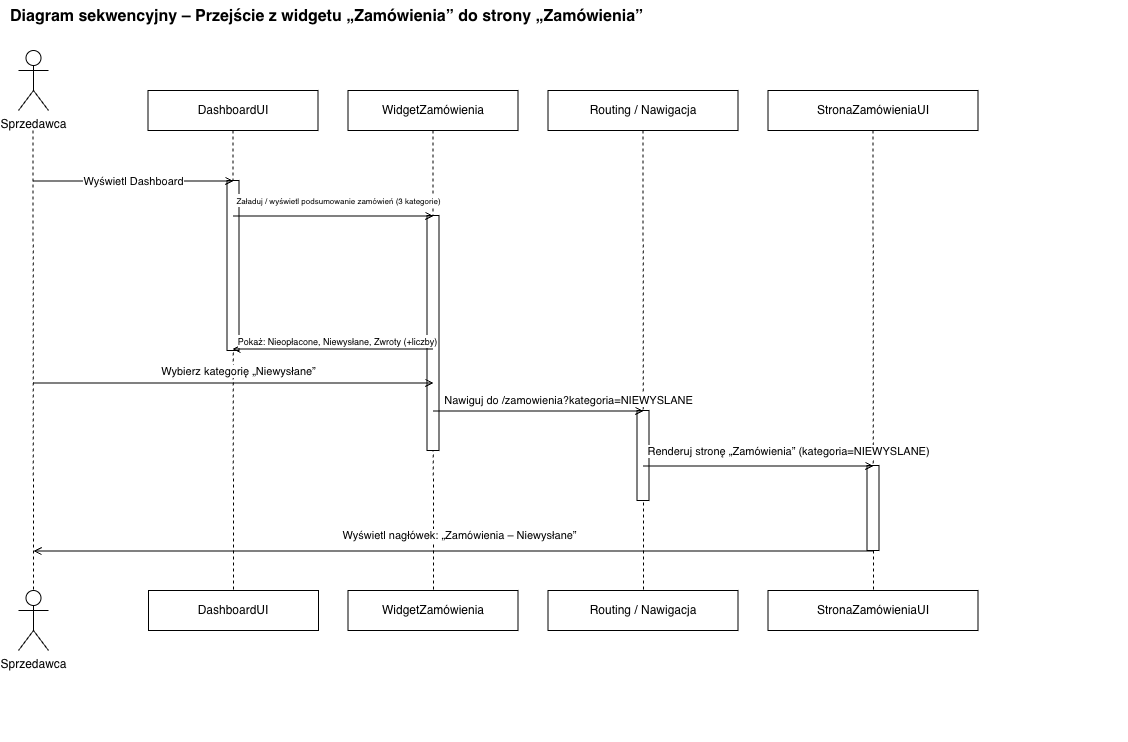

The diagram above was exported from draw.io. Its source (the exported page's mxGraphModel, read from the mxfile embedded in the PNG):
<mxGraphModel dx="1273" dy="746" grid="1" gridSize="10" guides="1" tooltips="1" connect="1" arrows="1" fold="1" page="1" pageScale="1" pageWidth="827" pageHeight="1169" math="0" shadow="0">
  <root>
    <mxCell id="0" />
    <mxCell id="1" parent="0" />
    <mxCell id="WEG7FkCidaE0_HmU9i5v-1" parent="1" style="text;html=1;strokeColor=none;fillColor=none;align=left;verticalAlign=top;whiteSpace=wrap;fontSize=16;fontStyle=1;" value="Diagram sekwencyjny – Przejście z widgetu „Zamówienia” do strony „Zamówienia”" vertex="1">
      <mxGeometry height="30" width="1120" x="20" y="10" as="geometry" />
    </mxCell>
    <mxCell id="WEG7FkCidaE0_HmU9i5v-3" parent="1" style="rounded=0;whiteSpace=wrap;html=1;align=center;verticalAlign=middle;strokeWidth=1;" value="DashboardUI" vertex="1">
      <mxGeometry height="40" width="170" x="159.5" y="100" as="geometry" />
    </mxCell>
    <mxCell id="WEG7FkCidaE0_HmU9i5v-4" parent="1" style="rounded=0;whiteSpace=wrap;html=1;align=center;verticalAlign=middle;strokeWidth=1;" value="WidgetZamówienia" vertex="1">
      <mxGeometry height="40" width="170" x="359.5" y="100" as="geometry" />
    </mxCell>
    <mxCell id="WEG7FkCidaE0_HmU9i5v-5" parent="1" style="rounded=0;whiteSpace=wrap;html=1;align=center;verticalAlign=middle;strokeWidth=1;" value="Routing / Nawigacja" vertex="1">
      <mxGeometry height="40" width="190" x="559.5" y="100" as="geometry" />
    </mxCell>
    <mxCell id="WEG7FkCidaE0_HmU9i5v-6" parent="1" style="rounded=0;whiteSpace=wrap;html=1;align=center;verticalAlign=middle;strokeWidth=1;" value="StronaZamówieniaUI" vertex="1">
      <mxGeometry height="40" width="210" x="779.5" y="100" as="geometry" />
    </mxCell>
    <mxCell id="WEG7FkCidaE0_HmU9i5v-7" parent="1" style="shape=point;perimeter=pointPerimeter;opacity=0;" value="" vertex="1">
      <mxGeometry height="1" width="1" x="44.5" y="750" as="geometry" />
    </mxCell>
    <mxCell id="WEG7FkCidaE0_HmU9i5v-8" parent="1" style="shape=point;perimeter=pointPerimeter;opacity=0;" value="" vertex="1">
      <mxGeometry height="1" width="1" x="244.5" y="750" as="geometry" />
    </mxCell>
    <mxCell id="WEG7FkCidaE0_HmU9i5v-9" parent="1" style="shape=point;perimeter=pointPerimeter;opacity=0;" value="" vertex="1">
      <mxGeometry height="1" width="1" x="444.5" y="750" as="geometry" />
    </mxCell>
    <mxCell id="WEG7FkCidaE0_HmU9i5v-10" parent="1" style="shape=point;perimeter=pointPerimeter;opacity=0;" value="" vertex="1">
      <mxGeometry height="1" width="1" x="654.5" y="750" as="geometry" />
    </mxCell>
    <mxCell id="WEG7FkCidaE0_HmU9i5v-11" parent="1" style="shape=point;perimeter=pointPerimeter;opacity=0;" value="" vertex="1">
      <mxGeometry height="1" width="1" x="884.5" y="750" as="geometry" />
    </mxCell>
    <mxCell id="WEG7FkCidaE0_HmU9i5v-12" edge="1" parent="1" style="endArrow=none;html=1;dashed=1;dashPattern=3 3;strokeWidth=1;exitX=0.5;exitY=1;exitDx=0;exitDy=0;">
      <mxGeometry relative="1" as="geometry">
        <mxPoint x="44.5" y="140" as="sourcePoint" />
        <mxPoint x="45" y="600" as="targetPoint" />
      </mxGeometry>
    </mxCell>
    <mxCell id="WEG7FkCidaE0_HmU9i5v-13" edge="1" parent="1" source="WEG7FkCidaE0_HmU9i5v-3" style="endArrow=none;html=1;dashed=1;dashPattern=3 3;strokeWidth=1;exitX=0.5;exitY=1;exitDx=0;exitDy=0;">
      <mxGeometry relative="1" as="geometry">
        <mxPoint x="245" y="600" as="targetPoint" />
      </mxGeometry>
    </mxCell>
    <mxCell id="WEG7FkCidaE0_HmU9i5v-14" edge="1" parent="1" source="WEG7FkCidaE0_HmU9i5v-4" style="endArrow=none;html=1;dashed=1;dashPattern=3 3;strokeWidth=1;exitX=0.5;exitY=1;exitDx=0;exitDy=0;">
      <mxGeometry relative="1" as="geometry">
        <mxPoint x="445" y="600" as="targetPoint" />
      </mxGeometry>
    </mxCell>
    <mxCell id="WEG7FkCidaE0_HmU9i5v-15" edge="1" parent="1" source="WEG7FkCidaE0_HmU9i5v-5" style="endArrow=none;html=1;dashed=1;dashPattern=3 3;strokeWidth=1;exitX=0.5;exitY=1;exitDx=0;exitDy=0;">
      <mxGeometry relative="1" as="geometry">
        <mxPoint x="655" y="600" as="targetPoint" />
      </mxGeometry>
    </mxCell>
    <mxCell id="WEG7FkCidaE0_HmU9i5v-16" edge="1" parent="1" source="WEG7FkCidaE0_HmU9i5v-6" style="endArrow=none;html=1;dashed=1;dashPattern=3 3;strokeWidth=1;exitX=0.5;exitY=1;exitDx=0;exitDy=0;">
      <mxGeometry relative="1" as="geometry">
        <mxPoint x="885" y="600" as="targetPoint" />
      </mxGeometry>
    </mxCell>
    <mxCell id="WEG7FkCidaE0_HmU9i5v-17" parent="1" style="rounded=0;whiteSpace=wrap;html=1;strokeWidth=1;fillColor=#ffffff;" value="" vertex="1">
      <mxGeometry height="170" width="12" x="238.5" y="190" as="geometry" />
    </mxCell>
    <mxCell id="WEG7FkCidaE0_HmU9i5v-18" parent="1" style="rounded=0;whiteSpace=wrap;html=1;strokeWidth=1;fillColor=#ffffff;" value="" vertex="1">
      <mxGeometry height="235" width="12" x="438.5" y="225" as="geometry" />
    </mxCell>
    <mxCell id="WEG7FkCidaE0_HmU9i5v-19" parent="1" style="rounded=0;whiteSpace=wrap;html=1;strokeWidth=1;fillColor=#ffffff;" value="" vertex="1">
      <mxGeometry height="90" width="12" x="648.5" y="420" as="geometry" />
    </mxCell>
    <mxCell id="WEG7FkCidaE0_HmU9i5v-20" parent="1" style="rounded=0;whiteSpace=wrap;html=1;strokeWidth=1;fillColor=#ffffff;" value="" vertex="1">
      <mxGeometry height="85" width="12" x="878.5" y="475" as="geometry" />
    </mxCell>
    <mxCell id="WEG7FkCidaE0_HmU9i5v-21" parent="1" style="shape=point;perimeter=pointPerimeter;opacity=0;" value="" vertex="1">
      <mxGeometry height="1" width="1" x="44.5" y="190" as="geometry" />
    </mxCell>
    <mxCell id="WEG7FkCidaE0_HmU9i5v-22" parent="1" style="shape=point;perimeter=pointPerimeter;opacity=0;" value="" vertex="1">
      <mxGeometry height="1" width="1" x="244.5" y="190" as="geometry" />
    </mxCell>
    <mxCell id="WEG7FkCidaE0_HmU9i5v-23" parent="1" style="shape=point;perimeter=pointPerimeter;opacity=0;" value="" vertex="1">
      <mxGeometry height="1" width="1" x="244.5" y="225" as="geometry" />
    </mxCell>
    <mxCell id="WEG7FkCidaE0_HmU9i5v-24" parent="1" style="shape=point;perimeter=pointPerimeter;opacity=0;" value="" vertex="1">
      <mxGeometry height="1" width="1" x="444.5" y="225" as="geometry" />
    </mxCell>
    <mxCell id="WEG7FkCidaE0_HmU9i5v-25" parent="1" style="shape=point;perimeter=pointPerimeter;opacity=0;" value="" vertex="1">
      <mxGeometry height="1" width="1" x="444.5" y="265" as="geometry" />
    </mxCell>
    <mxCell id="WEG7FkCidaE0_HmU9i5v-26" parent="1" style="shape=point;perimeter=pointPerimeter;opacity=0;" value="" vertex="1">
      <mxGeometry height="1" width="1" x="244.5" y="265" as="geometry" />
    </mxCell>
    <mxCell id="WEG7FkCidaE0_HmU9i5v-27" parent="1" style="shape=point;perimeter=pointPerimeter;opacity=0;" value="" vertex="1">
      <mxGeometry height="1" width="1" x="44.5" y="345" as="geometry" />
    </mxCell>
    <mxCell id="WEG7FkCidaE0_HmU9i5v-28" parent="1" style="shape=point;perimeter=pointPerimeter;opacity=0;" value="" vertex="1">
      <mxGeometry height="1" width="1" x="444.5" y="345" as="geometry" />
    </mxCell>
    <mxCell id="WEG7FkCidaE0_HmU9i5v-29" parent="1" style="shape=point;perimeter=pointPerimeter;opacity=0;" value="" vertex="1">
      <mxGeometry height="1" width="1" x="444.5" y="420" as="geometry" />
    </mxCell>
    <mxCell id="WEG7FkCidaE0_HmU9i5v-30" parent="1" style="shape=point;perimeter=pointPerimeter;opacity=0;" value="" vertex="1">
      <mxGeometry height="1" width="1" x="654.5" y="420" as="geometry" />
    </mxCell>
    <mxCell id="WEG7FkCidaE0_HmU9i5v-31" parent="1" style="shape=point;perimeter=pointPerimeter;opacity=0;" value="" vertex="1">
      <mxGeometry height="1" width="1" x="654.5" y="475" as="geometry" />
    </mxCell>
    <mxCell id="WEG7FkCidaE0_HmU9i5v-32" parent="1" style="shape=point;perimeter=pointPerimeter;opacity=0;" value="" vertex="1">
      <mxGeometry height="1" width="1" x="884.5" y="475" as="geometry" />
    </mxCell>
    <mxCell id="WEG7FkCidaE0_HmU9i5v-33" parent="1" style="shape=point;perimeter=pointPerimeter;opacity=0;" value="" vertex="1">
      <mxGeometry height="1" width="1" x="884.5" y="565" as="geometry" />
    </mxCell>
    <mxCell id="WEG7FkCidaE0_HmU9i5v-34" parent="1" style="shape=point;perimeter=pointPerimeter;opacity=0;" value="" vertex="1">
      <mxGeometry height="1" width="1" x="44.5" y="565" as="geometry" />
    </mxCell>
    <mxCell id="WEG7FkCidaE0_HmU9i5v-35" edge="1" parent="1" source="WEG7FkCidaE0_HmU9i5v-21" style="edgeStyle=orthogonalEdgeStyle;html=1;rounded=0;endArrow=open;endFill=0;strokeWidth=1;labelBackgroundColor=#ffffff;" target="WEG7FkCidaE0_HmU9i5v-22" value="Wyświetl Dashboard">
      <mxGeometry relative="1" as="geometry" />
    </mxCell>
    <mxCell id="WEG7FkCidaE0_HmU9i5v-36" edge="1" parent="1" source="WEG7FkCidaE0_HmU9i5v-23" style="edgeStyle=orthogonalEdgeStyle;html=1;rounded=0;endArrow=open;endFill=0;strokeWidth=1;labelBackgroundColor=#ffffff;" target="WEG7FkCidaE0_HmU9i5v-24" value="&lt;font style=&quot;font-size: 8px;&quot;&gt;Załaduj / wyświetl podsumowanie zamówień (3 kategorie)&lt;/font&gt;">
      <mxGeometry relative="1" x="0.045" y="16" as="geometry">
        <mxPoint as="offset" />
      </mxGeometry>
    </mxCell>
    <mxCell id="WEG7FkCidaE0_HmU9i5v-37" edge="1" parent="1" style="edgeStyle=orthogonalEdgeStyle;html=1;rounded=0;endArrow=open;endFill=0;strokeWidth=1;labelBackgroundColor=#ffffff;" value="&lt;font style=&quot;font-size: 9px;&quot;&gt;Pokaż: Nieopłacone, Niewysłane, Zwroty (+liczby)&lt;/font&gt;">
      <mxGeometry relative="1" x="-0.055" y="-8" as="geometry">
        <mxPoint as="offset" />
        <mxPoint x="444.0000000000002" y="358.5" as="sourcePoint" />
        <mxPoint x="244.00000000000023" y="358.5" as="targetPoint" />
      </mxGeometry>
    </mxCell>
    <mxCell id="WEG7FkCidaE0_HmU9i5v-38" edge="1" parent="1" style="edgeStyle=orthogonalEdgeStyle;html=1;rounded=0;endArrow=open;endFill=0;strokeWidth=1;labelBackgroundColor=#ffffff;" value="Wybierz kategorię „Niewysłane”">
      <mxGeometry relative="1" x="0.0225" y="13" as="geometry">
        <mxPoint y="1" as="offset" />
        <mxPoint x="45.00000000000023" y="392.5" as="sourcePoint" />
        <mxPoint x="445.0000000000002" y="392.5" as="targetPoint" />
      </mxGeometry>
    </mxCell>
    <mxCell id="WEG7FkCidaE0_HmU9i5v-39" edge="1" parent="1" source="WEG7FkCidaE0_HmU9i5v-29" style="edgeStyle=orthogonalEdgeStyle;html=1;rounded=0;endArrow=open;endFill=0;strokeWidth=1;labelBackgroundColor=#ffffff;" target="WEG7FkCidaE0_HmU9i5v-30" value="Nawiguj do /zamowienia?kategoria=NIEWYSLANE">
      <mxGeometry relative="1" x="0.281" y="11" as="geometry">
        <mxPoint as="offset" />
      </mxGeometry>
    </mxCell>
    <mxCell id="WEG7FkCidaE0_HmU9i5v-40" edge="1" parent="1" source="WEG7FkCidaE0_HmU9i5v-31" style="edgeStyle=orthogonalEdgeStyle;html=1;rounded=0;endArrow=open;endFill=0;strokeWidth=1;labelBackgroundColor=#ffffff;" target="WEG7FkCidaE0_HmU9i5v-32" value="Renderuj stronę „Zamówienia” (kategoria=NIEWYSLANE)">
      <mxGeometry relative="1" x="0.2565" y="15" as="geometry">
        <mxPoint as="offset" />
      </mxGeometry>
    </mxCell>
    <mxCell id="WEG7FkCidaE0_HmU9i5v-41" edge="1" parent="1" style="edgeStyle=orthogonalEdgeStyle;html=1;rounded=0;endArrow=open;endFill=0;strokeWidth=1;labelBackgroundColor=#ffffff;" value="Wyświetl nagłówek: „Zamówienia – Niewysłane”">
      <mxGeometry relative="1" x="-0.0107" y="-15" as="geometry">
        <mxPoint x="1" as="offset" />
        <mxPoint x="885" y="560.4999999999998" as="sourcePoint" />
        <mxPoint x="44.999999999999886" y="560.4999999999998" as="targetPoint" />
      </mxGeometry>
    </mxCell>
    <mxCell id="WEG7FkCidaE0_HmU9i5v-42" parent="1" style="shape=umlActor;verticalLabelPosition=bottom;verticalAlign=top;html=1;outlineConnect=0;" value="Sprzedawca" vertex="1">
      <mxGeometry height="60" width="30" x="30" y="60" as="geometry" />
    </mxCell>
    <mxCell id="WEG7FkCidaE0_HmU9i5v-43" parent="1" style="shape=umlActor;verticalLabelPosition=bottom;verticalAlign=top;html=1;outlineConnect=0;" value="Sprzedawca" vertex="1">
      <mxGeometry height="60" width="30" x="30" y="600" as="geometry" />
    </mxCell>
    <mxCell id="WEG7FkCidaE0_HmU9i5v-44" parent="1" style="rounded=0;whiteSpace=wrap;html=1;align=center;verticalAlign=middle;strokeWidth=1;" value="DashboardUI" vertex="1">
      <mxGeometry height="40" width="170" x="160" y="600" as="geometry" />
    </mxCell>
    <mxCell id="WEG7FkCidaE0_HmU9i5v-45" parent="1" style="rounded=0;whiteSpace=wrap;html=1;align=center;verticalAlign=middle;strokeWidth=1;" value="WidgetZamówienia" vertex="1">
      <mxGeometry height="40" width="170" x="359.5" y="600" as="geometry" />
    </mxCell>
    <mxCell id="WEG7FkCidaE0_HmU9i5v-46" parent="1" style="rounded=0;whiteSpace=wrap;html=1;align=center;verticalAlign=middle;strokeWidth=1;" value="Routing / Nawigacja" vertex="1">
      <mxGeometry height="40" width="190" x="559.5" y="600" as="geometry" />
    </mxCell>
    <mxCell id="WEG7FkCidaE0_HmU9i5v-47" parent="1" style="rounded=0;whiteSpace=wrap;html=1;align=center;verticalAlign=middle;strokeWidth=1;" value="StronaZamówieniaUI" vertex="1">
      <mxGeometry height="40" width="210" x="779.5" y="600" as="geometry" />
    </mxCell>
  </root>
</mxGraphModel>